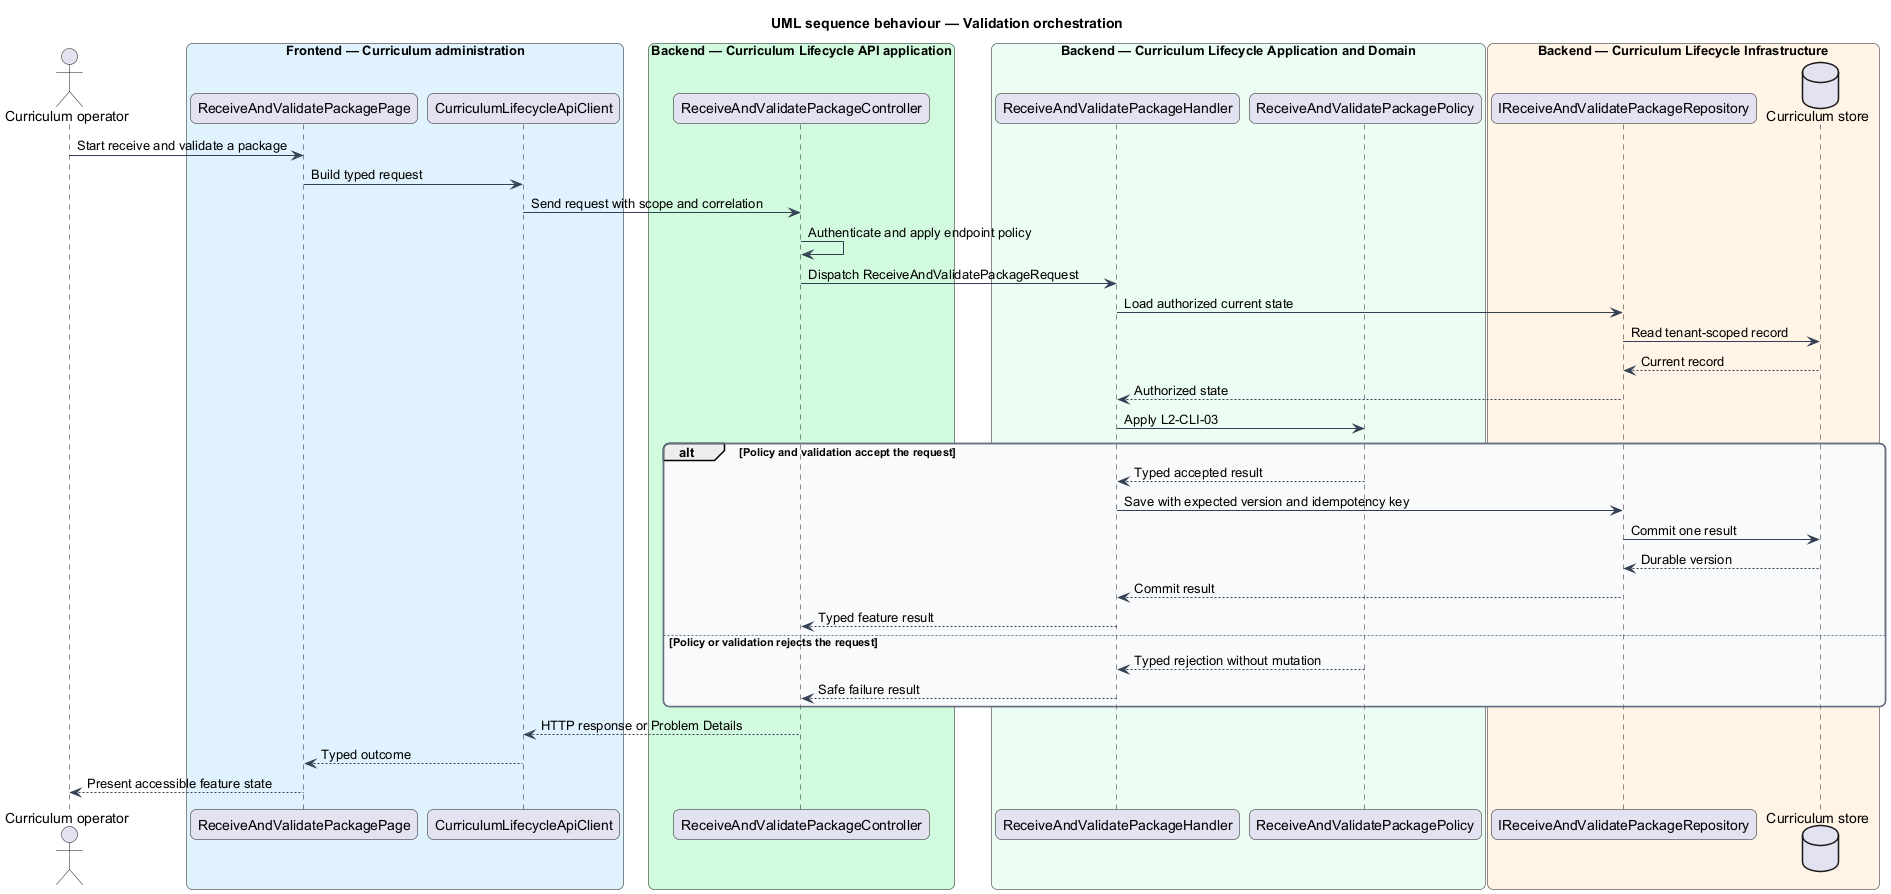

The diagram above was rendered by PlantUML. Its source (embedded in the PNG):
@startuml
title UML sequence behaviour — Validation orchestration
skinparam backgroundColor #FFFFFF
skinparam shadowing false
skinparam roundcorner 12
skinparam defaultFontName Arial
skinparam ArrowColor #344054
skinparam rectangle {
  BorderColor #344054
  FontColor #101828
}
skinparam package {
  BorderColor #667085
  FontColor #101828
  BackgroundColor #F9FAFB
}
actor "Curriculum operator" as actor
box "Frontend — Curriculum administration" #E0F2FE
  participant "ReceiveAndValidatePackagePage" as entry
  participant "CurriculumLifecycleApiClient" as client
end box
box "Backend — Curriculum Lifecycle API application" #D1FADF
  participant "ReceiveAndValidatePackageController" as controller
end box
box "Backend — Curriculum Lifecycle Application and Domain" #ECFDF3
  participant "ReceiveAndValidatePackageHandler" as handler
  participant "ReceiveAndValidatePackagePolicy" as policy
end box
box "Backend — Curriculum Lifecycle Infrastructure" #FFF4E5
  participant "IReceiveAndValidatePackageRepository" as repository
  database "Curriculum store" as store
end box
actor -> entry : Start receive and validate a package
entry -> client : Build typed request
client -> controller : Send request with scope and correlation
controller -> controller : Authenticate and apply endpoint policy
controller -> handler : Dispatch ReceiveAndValidatePackageRequest
handler -> repository : Load authorized current state
repository -> store : Read tenant-scoped record
store --> repository : Current record
repository --> handler : Authorized state
handler -> policy : Apply L2-CLI-03
alt Policy and validation accept the request
  policy --> handler : Typed accepted result
  handler -> repository : Save with expected version and idempotency key
  repository -> store : Commit one result
  store --> repository : Durable version
  repository --> handler : Commit result
  handler --> controller : Typed feature result
else Policy or validation rejects the request
  policy --> handler : Typed rejection without mutation
  handler --> controller : Safe failure result
end
controller --> client : HTTP response or Problem Details
client --> entry : Typed outcome
entry --> actor : Present accessible feature state
@enduml